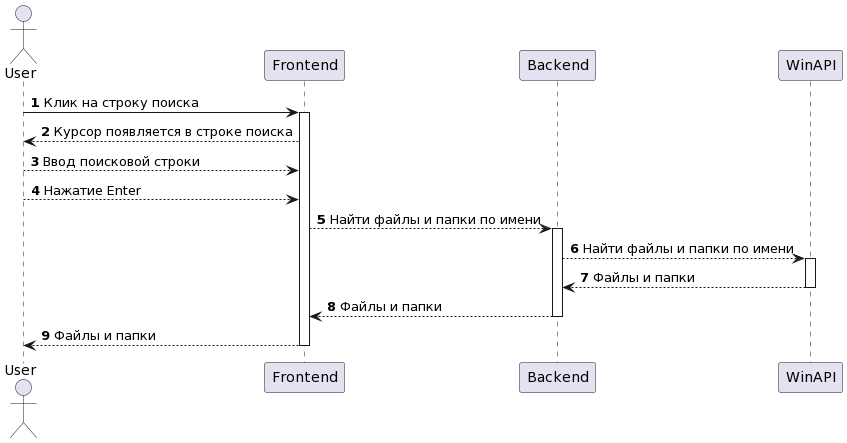

The diagram above was rendered by PlantUML. Its source (embedded in the PNG):
@startuml
autonumber
actor User
participant "Frontend" as Frontend
participant "Backend" as Backend
participant "WinAPI" as WinAPI

User -> Frontend: Клик на строку поиска

activate Frontend
Frontend --> User: Курсор появляется в строке поиска
User --> Frontend: Ввод поисковой строки
User --> Frontend: Нажатие Enter
Frontend --> Backend: Найти файлы и папки по имени

activate Backend
Backend --> WinAPI: Найти файлы и папки по имени

activate WinAPI
WinAPI --> Backend: Файлы и папки
deactivate WinAPI

Backend --> Frontend: Файлы и папки
deactivate Backend

Frontend --> User: Файлы и папки
deactivate Frontend
@enduml